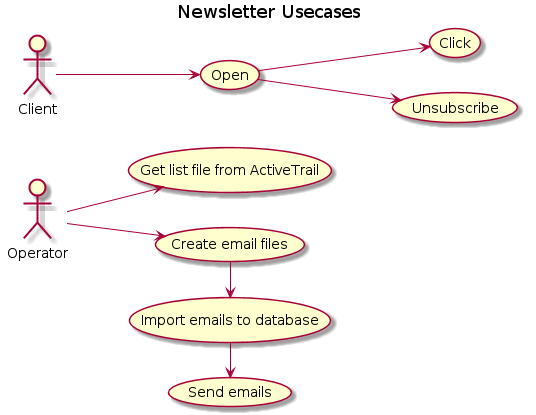

The diagram above was rendered by PlantUML. Its source (embedded in the PNG):
@startuml

	title Newsletter Usecases
	left to right direction

	actor "Operator" as operator
	actor "Client" as client
		
	usecase (Get list file from ActiveTrail) as getList
	usecase (Create email files) as createEmails
	usecase (Import emails to database) as importEmails
	usecase (Send emails) as sendEmails
	
	operator --> getList
	operator --> createEmails
	createEmails -> importEmails
	importEmails -> sendEmails
	
	client --> (Open)
	(Open) --> (Click)
	(Open) --> (Unsubscribe)
	
	
@enduml